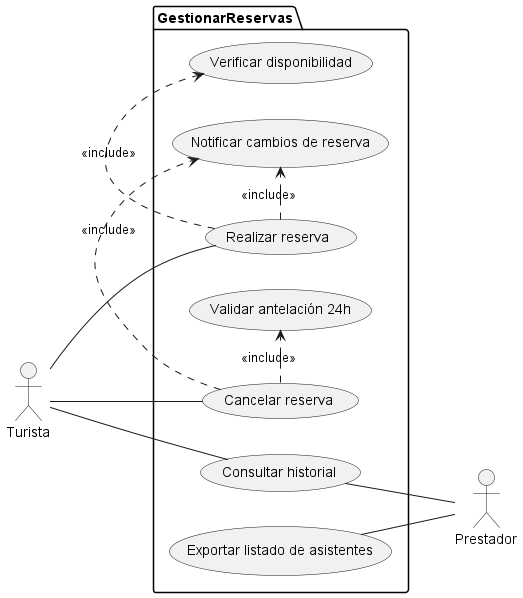

The diagram above was rendered by PlantUML. Its source (embedded in the PNG):
@startuml
left to right direction

actor "Turista" as turista
actor "Prestador" as prestador

package "GestionarReservas" {
  usecase "Verificar disponibilidad" as UC4_1
  usecase "Realizar reserva" as UC4_2
  usecase "Cancelar reserva" as UC4_3
  usecase "Validar antelación 24h" as UC4_4
  usecase "Consultar historial" as UC4_5
  usecase "Exportar listado de asistentes" as UC4_6
  usecase "Notificar cambios de reserva" as UC4_7
}

' El turista ya no se conecta directamente a Verificar, sino a Confirmar
turista -- UC4_2
turista -- UC4_3
turista -- UC4_5

UC4_5 -- prestador
UC4_6 -- prestador

' Las relaciones del sistema
UC4_2 .> UC4_1 : <<include>>
UC4_2 .> UC4_7 : <<include>>
UC4_3 .> UC4_4 : <<include>>
UC4_3 .> UC4_7 : <<include>>
@enduml